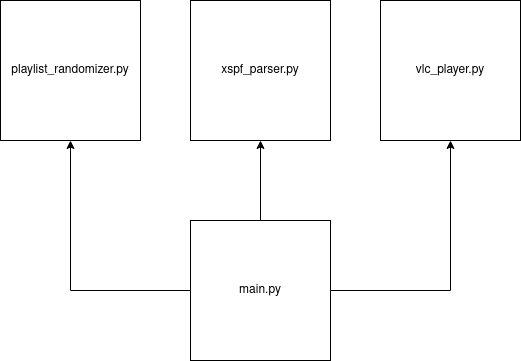

The diagram above was exported from draw.io. Its source (the exported page's mxGraphModel, read from the mxfile embedded in the PNG):
<mxGraphModel dx="722" dy="675" grid="1" gridSize="10" guides="1" tooltips="1" connect="1" arrows="1" fold="1" page="1" pageScale="1" pageWidth="850" pageHeight="1100" math="0" shadow="0">
  <root>
    <mxCell id="0" />
    <mxCell id="1" parent="0" />
    <mxCell id="tjREDtRpYDjrGvFbnxPN-1" value="playlist_randomizer.py" style="whiteSpace=wrap;html=1;aspect=fixed;" vertex="1" parent="1">
      <mxGeometry x="180" y="160" width="140" height="140" as="geometry" />
    </mxCell>
    <mxCell id="tjREDtRpYDjrGvFbnxPN-9" style="edgeStyle=orthogonalEdgeStyle;rounded=0;orthogonalLoop=1;jettySize=auto;html=1;" edge="1" parent="1" source="tjREDtRpYDjrGvFbnxPN-3" target="tjREDtRpYDjrGvFbnxPN-1">
      <mxGeometry relative="1" as="geometry" />
    </mxCell>
    <mxCell id="tjREDtRpYDjrGvFbnxPN-10" style="edgeStyle=orthogonalEdgeStyle;rounded=0;orthogonalLoop=1;jettySize=auto;html=1;entryX=0.5;entryY=1;entryDx=0;entryDy=0;" edge="1" parent="1" source="tjREDtRpYDjrGvFbnxPN-3" target="tjREDtRpYDjrGvFbnxPN-4">
      <mxGeometry relative="1" as="geometry" />
    </mxCell>
    <mxCell id="tjREDtRpYDjrGvFbnxPN-11" style="edgeStyle=orthogonalEdgeStyle;rounded=0;orthogonalLoop=1;jettySize=auto;html=1;entryX=0.5;entryY=1;entryDx=0;entryDy=0;" edge="1" parent="1" source="tjREDtRpYDjrGvFbnxPN-3" target="tjREDtRpYDjrGvFbnxPN-5">
      <mxGeometry relative="1" as="geometry" />
    </mxCell>
    <mxCell id="tjREDtRpYDjrGvFbnxPN-3" value="main.py" style="whiteSpace=wrap;html=1;aspect=fixed;" vertex="1" parent="1">
      <mxGeometry x="370" y="380" width="140" height="140" as="geometry" />
    </mxCell>
    <mxCell id="tjREDtRpYDjrGvFbnxPN-4" value="xspf_parser.py" style="whiteSpace=wrap;html=1;aspect=fixed;" vertex="1" parent="1">
      <mxGeometry x="370" y="160" width="140" height="140" as="geometry" />
    </mxCell>
    <mxCell id="tjREDtRpYDjrGvFbnxPN-5" value="vlc_player.py" style="whiteSpace=wrap;html=1;aspect=fixed;" vertex="1" parent="1">
      <mxGeometry x="560" y="160" width="140" height="140" as="geometry" />
    </mxCell>
  </root>
</mxGraphModel>